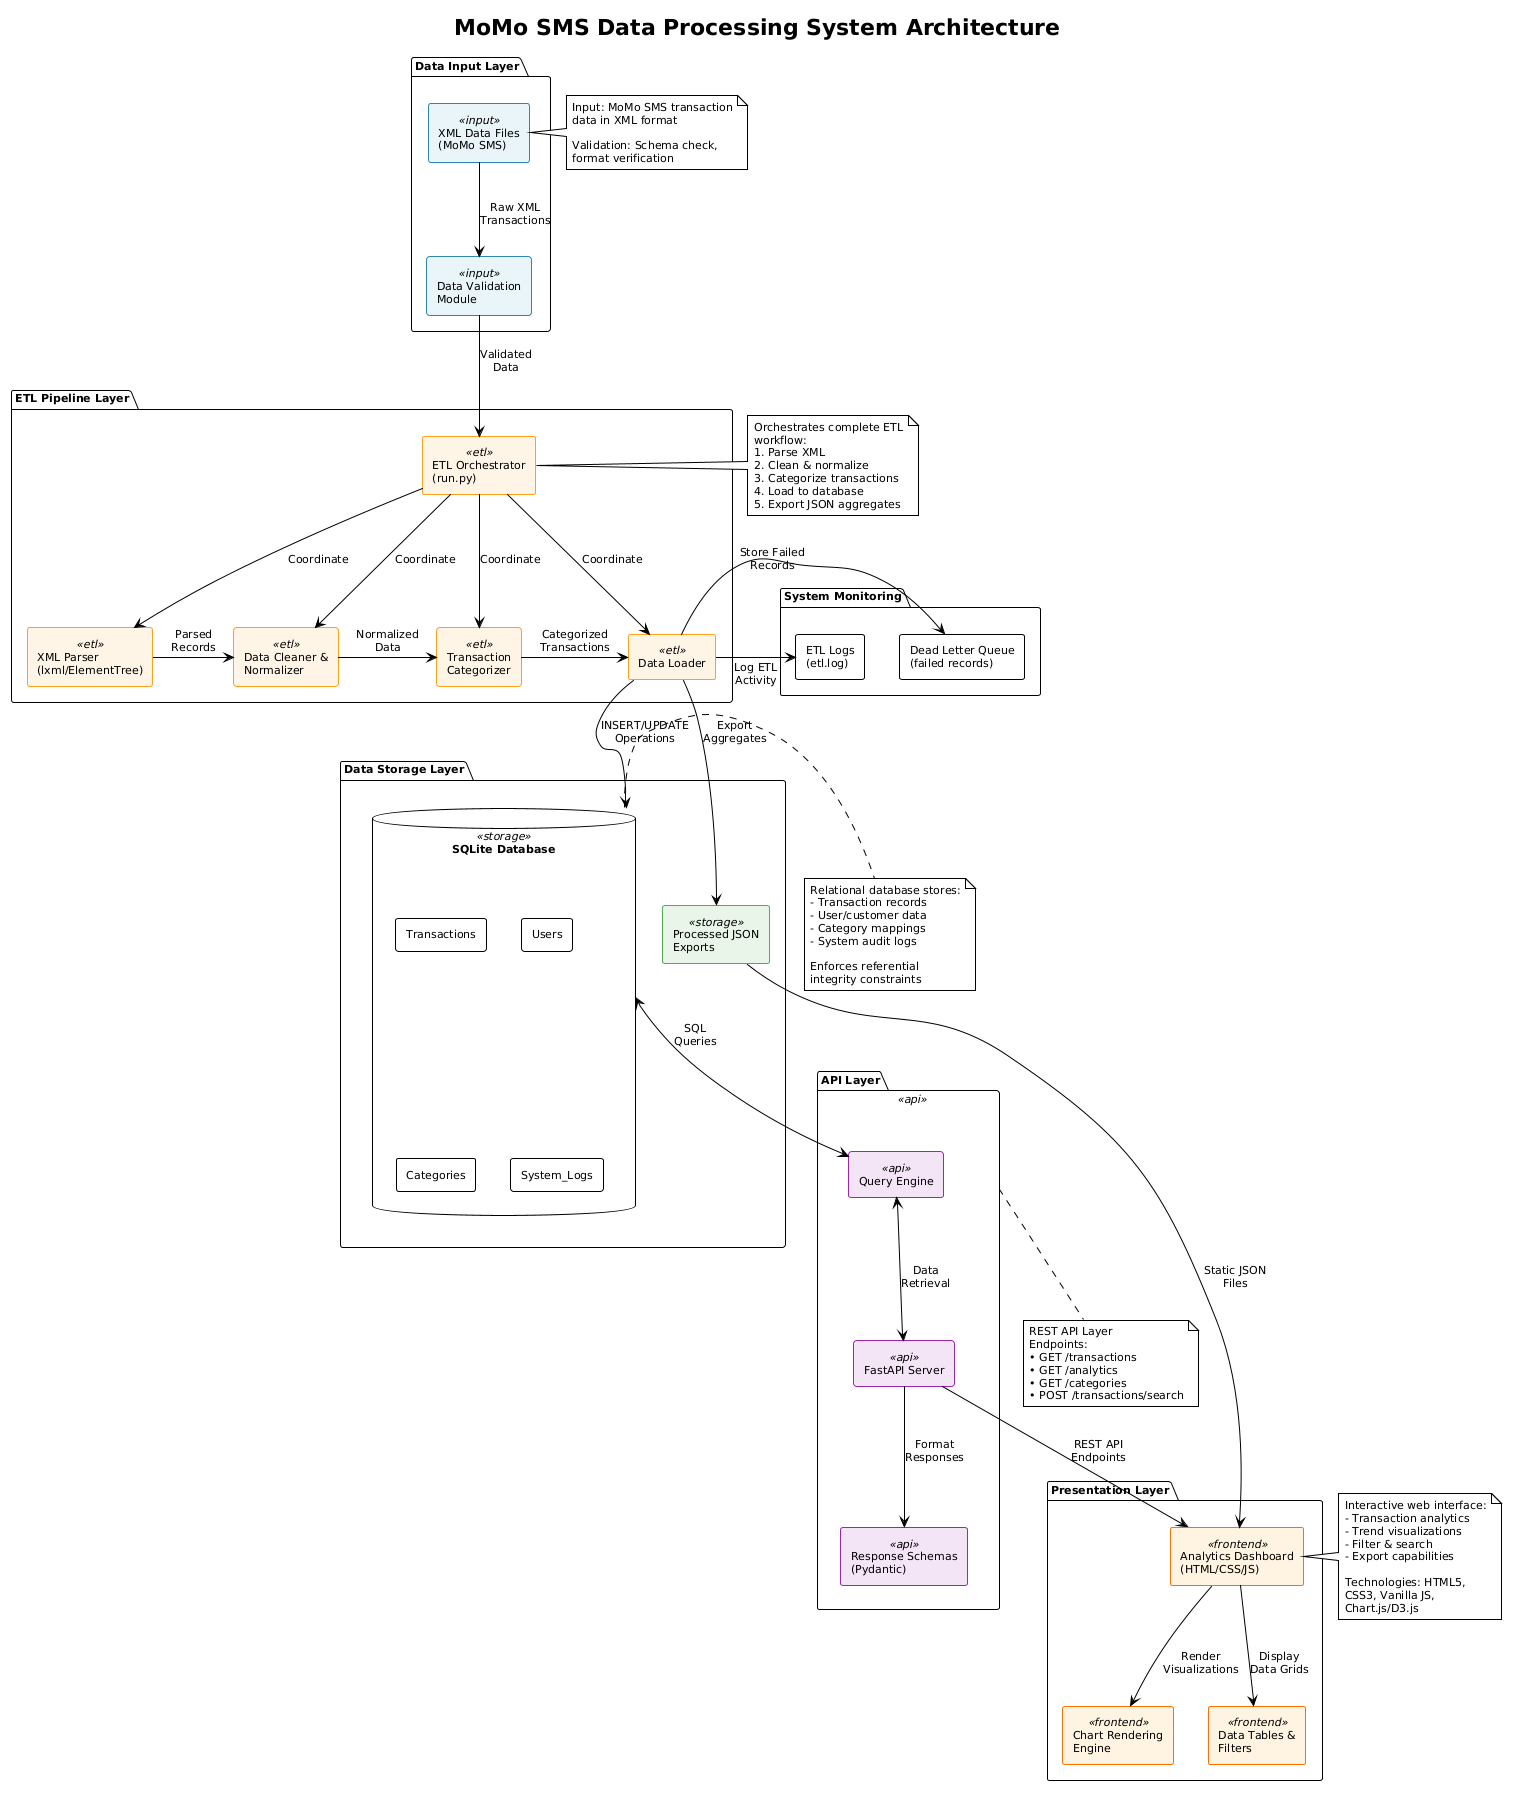

The diagram above was rendered by PlantUML. Its source (embedded in the PNG):
@startuml
title MoMo SMS Data Processing System Architecture

!theme plain
skinparam componentStyle rectangle
skinparam backgroundColor #FEFEFE
skinparam defaultFontName Arial
skinparam defaultFontSize 11

' Define custom colors for better visualization
skinparam component {
  BackgroundColor<<input>> #E8F4F8
  BorderColor<<input>> #2E86AB
  BackgroundColor<<etl>> #FFF4E6
  BorderColor<<etl>> #FF9F1C
  BackgroundColor<<storage>> #E8F5E9
  BorderColor<<storage>> #4CAF50
  BackgroundColor<<api>> #F3E5F5
  BorderColor<<api>> #9C27B0
  BackgroundColor<<frontend>> #FFF3E0
  BorderColor<<frontend>> #FF6F00
}

' Data Input Layer
package "Data Input Layer" {
  component [XML Data Files\n(MoMo SMS)] as XML <<input>>
  component [Data Validation\nModule] as Validator <<input>>
}

' ETL Pipeline Layer
package "ETL Pipeline Layer" {
  component [XML Parser\n(lxml/ElementTree)] as Parser <<etl>>
  component [Data Cleaner &\nNormalizer] as Cleaner <<etl>>
  component [Transaction\nCategorizer] as Categorizer <<etl>>
  component [Data Loader] as Loader <<etl>>
  component [ETL Orchestrator\n(run.py)] as Orchestrator <<etl>>
}

' Storage Layer
package "Data Storage Layer" {
  database "SQLite Database" as DB <<storage>> {
    collections [Transactions]
    collections [Users]
    collections [Categories]
    collections [System_Logs]
  }
  
  component [Processed JSON\nExports] as JSON <<storage>>
}

' API Layer 
package "API Layer" as APILayer <<api>> {
  component [FastAPI Server] as API <<api>>
  component [Query Engine] as QueryEngine <<api>>
  component [Response Schemas\n(Pydantic)] as Schemas <<api>>
}

' Presentation Layer
package "Presentation Layer" {
  component [Analytics Dashboard\n(HTML/CSS/JS)] as Dashboard <<frontend>>
  component [Chart Rendering\nEngine] as Charts <<frontend>>
  component [Data Tables &\nFilters] as Tables <<frontend>>
}

' Logging & Monitoring
package "System Monitoring" {
  file [ETL Logs\n(etl.log)] as Logs
  file [Dead Letter Queue\n(failed records)] as DLQ
}

' Data Flow Connections
XML -down-> Validator : Raw XML\nTransactions
Validator -down-> Orchestrator : Validated\nData

Orchestrator -down-> Parser : Coordinate
Orchestrator -down-> Cleaner : Coordinate
Orchestrator -down-> Categorizer : Coordinate
Orchestrator -down-> Loader : Coordinate

Parser -right-> Cleaner : Parsed\nRecords
Cleaner -right-> Categorizer : Normalized\nData
Categorizer -right-> Loader : Categorized\nTransactions

Loader -down-> DB : INSERT/UPDATE\nOperations
Loader -down-> JSON : Export\nAggregates
Loader -right-> Logs : Log ETL\nActivity
Loader -right-> DLQ : Store Failed\nRecords

' Database to API
DB <-down-> QueryEngine : SQL\nQueries
QueryEngine <--> API : Data\nRetrieval
API -down-> Schemas : Format\nResponses

' API to Frontend
API -down-> Dashboard : REST API\nEndpoints
JSON -down-> Dashboard : Static JSON\nFiles

' Dashboard Components
Dashboard -down-> Charts : Render\nVisualizations
Dashboard -down-> Tables : Display\nData Grids

' Notes for clarification
note right of XML
  Input: MoMo SMS transaction
  data in XML format
  
  Validation: Schema check,
  format verification
end note

note right of Orchestrator
  Orchestrates complete ETL
  workflow:
  1. Parse XML
  2. Clean & normalize
  3. Categorize transactions
  4. Load to database
  5. Export JSON aggregates
end note

note right of DB
  Relational database stores:
  - Transaction records
  - User/customer data
  - Category mappings
  - System audit logs
  
  Enforces referential
  integrity constraints
end note

note right of Dashboard
  Interactive web interface:
  - Transaction analytics
  - Trend visualizations
  - Filter & search
  - Export capabilities
  
  Technologies: HTML5,
  CSS3, Vanilla JS,
  Chart.js/D3.js
end note

note bottom of APILayer
  REST API Layer
  Endpoints:
  • GET /transactions
  • GET /analytics
  • GET /categories
  • POST /transactions/search
end note
@enduml